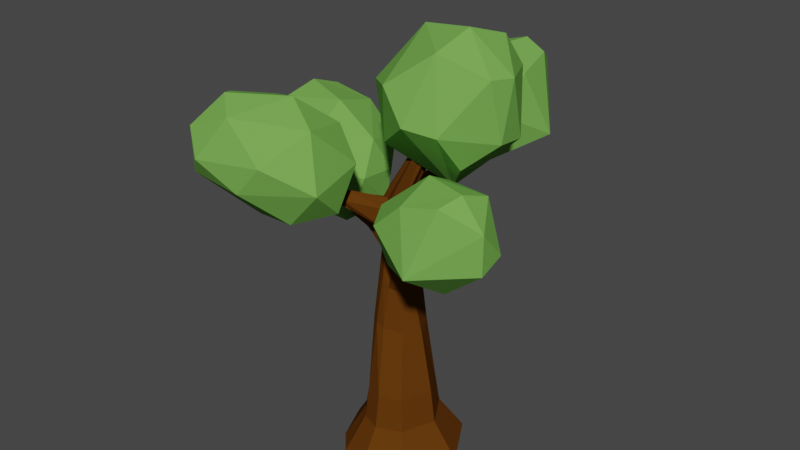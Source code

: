 # Source: Tree.blend  (saved by Blender 2.80.45; exported with 4.5.12 LTS)
import bpy
from mathutils import Matrix  # noqa: F401  (used for matrix-valued properties, if any)

bpy.ops.wm.read_factory_settings(use_empty=True)
scene = bpy.context.scene
scene.name = 'Scene'

# ---- collections
col_collection = bpy.data.collections.new('Collection'); scene.collection.children.link(col_collection)

# ---- materials (node trees are filled in below, after node groups)
mat_trunk = bpy.data.materials.new('Trunk')
mat_trunk.use_transparent_shadow = False
mat_trunk.diffuse_color = (0.1107, 0.03794, 0.004214, 1.0)
mat_trunk.roughness = 1.0
mat_trunk.specular_intensity = 0.0
mat_leaves = bpy.data.materials.new('Leaves')
mat_leaves.use_transparent_shadow = False
mat_leaves.diffuse_color = (0.1702, 0.4109, 0.07902, 1.0)
mat_leaves.roughness = 1.0
mat_leaves.specular_intensity = 0.0

# ---- material node trees

# ---- world
world_world = bpy.data.worlds.new('World'); scene.world = world_world
world_world.use_nodes = True; world_world.node_tree.nodes.clear()
_N = world_world.node_tree.nodes; _L = world_world.node_tree.links
n0 = _N.new('ShaderNodeOutputWorld'); n0.name = 'World Output'; n0.location = (300, 300)
n1 = _N.new('ShaderNodeBackground'); n1.name = 'Background'; n1.location = (10, 300)
n1.inputs[0].default_value = (0.05088, 0.05088, 0.05088, 1.0)
_L.new(n1.outputs[0], n0.inputs[0])
n0.is_active_output = True
world_world.color = (0.05088, 0.05088, 0.05088)
world_world.use_sun_shadow = False
world_world.sun_shadow_jitter_overblur = 0.0

# ---- meshes
me_cylinder = bpy.data.meshes.new('Cylinder')
me_cylinder.from_pydata([(0.03816, 0.959, 0.01784), (1.376, 0.02515, 5.804), (0.6311, 0.7134, 0.01784), (1.391, 0.01778, 5.794), (1.047, -0.01653, -0.001137), (1.397, 3.257e-08, 5.79), (0.7315, -0.8111, -0.001137), (1.391, -0.01778, 5.794), (0.1386, -1.057, -0.001137), (1.376, -0.02515, 5.804), (-0.5883, -0.5828, -0.001137), (1.361, -0.01778, 5.815), (-0.8339, 0.01011, -0.001137), (1.355, 3.397e-08, 5.819), (-0.6453, 0.5335, 0.007368), (1.361, 0.01778, 5.815), (0.0235, 0.5172, 1.013), (0.001572, 0.3776, 2.0), (-1.819e-08, 0.2729, 2.986), (0.04466, 0.2259, 3.863), (0.5698, 0.1294, 5.008), (0.6578, 0.0889, 4.987), (0.1208, 0.1165, 3.916), (0.1878, 0.1905, 2.945), (0.2667, 0.267, 1.968), (0.3345, 0.3883, 1.013), (0.692, -0.00372, 4.978), (0.1708, -0.01789, 3.924), (0.2776, -0.06906, 2.606), (0.4207, -0.04029, 1.936), (0.5825, -0.01866, 1.0), (0.6522, -0.09416, 4.986), (0.2069, -0.1798, 3.962), (0.1981, -0.2613, 2.604), (0.2667, -0.267, 1.968), (0.4048, -0.4709, 1.0), (0.5618, -0.1294, 5.006), (0.0357, -0.3548, 3.863), (0.05781, -0.318, 2.653), (0.001572, -0.3776, 2.0), (0.09383, -0.5997, 1.0), (0.4737, -0.0889, 5.027), (-0.165, -0.1588, 3.933), (-0.1668, -0.1972, 3.154), (-0.2635, -0.267, 2.032), (-0.311, -0.311, 1.0), (0.4396, 0.00372, 5.036), (-0.1708, 0.01789, 4.076), (-0.2938, -0.005978, 3.018), (-0.3733, 1.334e-08, 2.045), (-0.4398, 1.309e-08, 1.0), (0.4793, 0.09416, 5.028), (-0.1669, 0.1916, 3.959), (-0.1969, 0.1568, 3.11), (-0.3205, 0.1975, 2.04), (-0.368, 0.2415, 1.009), (0.03505, 0.1915, 3.587), (0.1543, 0.1535, 3.43), (0.2102, -0.08248, 3.146), (0.2671, -0.164, 3.382), (0.1074, -0.2355, 3.444), (-0.1502, -0.159, 3.631), (-0.2314, 0.005472, 3.578), (-0.1747, 0.1391, 3.614), (-2.201, 0.5238, 3.975), (-2.303, 0.5375, 3.879), (-2.182, 0.5691, 4.019), (-2.393, 0.5949, 3.874), (-2.185, 0.6139, 3.983), (-2.283, 0.6378, 3.89), (-1.209, 0.3087, 3.625), (-1.162, 0.1849, 3.538), (-1.203, 0.179, 3.338), (-1.395, 0.279, 3.287), (-1.196, 0.4209, 3.311), (-1.154, 0.4045, 3.528), (1.688, -1.199, 4.078), (1.771, -1.21, 4.069), (1.661, -1.218, 4.079), (1.78, -1.247, 4.075), (1.67, -1.24, 4.067), (1.747, -1.257, 4.055), (0.8851, -0.6758, 3.36), (0.8088, -0.7231, 3.44), (0.8126, -0.6907, 3.674), (0.8778, -0.6464, 3.712), (0.911, -0.5705, 3.644), (0.9451, -0.5709, 3.423), (-0.6472, -1.233, 4.558), (-0.7097, -1.19, 4.577), (-0.6173, -1.233, 4.319), (-0.7056, -1.2, 4.421), (-0.3321, -0.6323, 3.845), (-0.4385, -0.6149, 3.94), (-0.3727, -0.7522, 4.015), (-0.4491, -0.6243, 4.079), (-0.05394, 1.452, 4.244), (-0.05318, 1.465, 4.403), (-0.1445, 1.435, 4.449), (-0.1728, 1.429, 4.247), (0.08639, 0.8798, 3.987), (-0.07126, 0.8632, 4.056), (-0.06232, 0.8141, 3.831), (0.07723, 0.853, 3.805), (-0.3218, -0.8769, -0.001137), (1.369, -0.02146, 5.81), (-0.1765, -0.4954, 1.0), (-0.1342, -0.3611, 2.043), (-0.04936, -0.3075, 2.873), (-0.04576, -0.2036, 3.959), (0.5177, -0.1092, 5.017), (-0.007566, -0.2146, 3.455), (-0.6784, -1.212, 4.637), (-0.6615, -1.216, 4.413), (-0.392, -0.635, 4.128), (-0.3714, -0.6409, 3.857), (-0.3612, 0.8222, -0.001137), (1.369, 0.02146, 5.81), (-0.143, 0.4666, 1.0), (-0.131, 0.3223, 2.016), (-0.08483, 0.2332, 3.033), (-0.05734, 0.1934, 3.936), (0.5246, 0.1118, 5.018), (-0.08669, 0.1745, 3.524), (-0.09883, 1.45, 4.476), (-0.1134, 1.44, 4.272), (-0.009398, 0.8428, 3.77), (0.01135, 0.8562, 4.061), (0.3616, -0.4434, 3.118), (0.4513, -0.369, 3.441), (0.4764, -0.3141, 3.097), (0.4314, -0.4099, 3.076), (0.3788, -0.4063, 3.448), (0.4437, -0.3183, 3.342), (-0.5644, 0.01392, 3.538), (-0.5837, -0.004668, 3.269), (-0.5827, 0.2365, 3.242), (-0.6141, 0.1225, 3.54), (-0.6954, 0.1088, 3.194), (-0.5729, 0.2093, 3.528), (-1.197, -1.452, 3.834), (-0.571, -0.5903, 3.898), (-1.835, -0.9572, 4.367), (-0.2949, -1.373, 5.212), (-1.773, -2.033, 5.119), (-0.98, -0.4853, 4.127), (-0.5748, -1.521, 3.887), (-0.1823, -1.036, 3.99), (-0.9691, -2.049, 4.391), (-1.764, -2.027, 4.478), (-1.479, -2.241, 4.798), (-0.6553, -0.3955, 4.55), (-1.152, -0.4235, 4.819), (-0.06152, -1.544, 4.442), (-0.167, -0.6874, 4.583), (-0.6105, -1.986, 4.811), (-0.5006, -0.6235, 5.05), (-1.699, -1.398, 5.419), (-1.457, -1.696, 5.539), (-1.436, -0.8447, 5.285), (-0.7931, -1.154, 5.491), (-1.095, -2.013, 5.384), (1.167, -0.7381, 5.29), (-0.01954, 0.0997, 4.521), (0.8677, 1.032, 5.495), (-0.2348, -0.216, 5.6), (0.497, 0.8733, 6.057), (1.294, 0.848, 5.837), (0.8619, 0.02517, 4.322), (1.229, -0.3252, 4.756), (1.647, -0.06961, 5.127), (1.603, 0.4091, 5.061), (0.03935, -0.3806, 4.835), (0.776, 0.6353, 4.5), (0.1683, 0.5415, 4.763), (1.268, 0.797, 5.042), (1.693, 0.07512, 5.957), (0.7401, -0.8889, 5.364), (0.3619, -0.7762, 5.798), (-0.2334, 0.2903, 5.791), (1.585, -0.2553, 5.987), (1.009, -0.5689, 6.286), (1.115, -0.0577, 6.502), (0.3396, 0.07478, 6.38), (1.241, 0.516, 6.314), (1.486, -0.936, 3.372), (1.391, -1.631, 3.835), (1.034, -0.292, 4.57), (2.173, -1.117, 4.489), (0.546, -0.9145, 3.446), (1.268, -0.438, 3.419), (0.7317, -0.3537, 3.508), (2.149, -0.7145, 4.057), (2.165, -1.113, 3.932), (0.6923, -1.349, 4.228), (1.062, -0.04202, 3.901), (0.463, -0.4935, 4.023), (1.633, -0.2631, 4.221), (0.4478, -0.9144, 4.274), (1.663, -1.337, 4.75), (1.782, -1.026, 4.854), (1.133, -1.38, 4.633), (1.086, -0.7619, 4.812), (1.863, -0.6157, 4.719), (-1.937, 0.6389, 3.158), (-1.649, -0.3141, 3.625), (-1.829, 1.44, 3.688), (-1.417, -0.1022, 4.536), (-2.727, 0.8473, 4.443), (-1.381, 0.6511, 3.125), (-0.8323, 0.6818, 3.33), (-1.685, 0.06578, 3.211), (-1.043, 0.04307, 3.201), (-2.34, 0.1433, 3.715), (-2.718, 0.8432, 3.802), (-2.761, 0.4884, 4.123), (-0.7505, 0.6985, 3.874), (-1.023, 1.115, 4.143), (-1.29, -0.3076, 3.962), (-0.7591, 0.1297, 3.907), (-2.105, -0.1355, 4.136), (-0.8706, 0.4505, 4.374), (-2.14, 1.101, 4.743), (-2.277, 0.7422, 4.863), (-1.53, 1.15, 4.609), (-1.476, 0.4386, 4.815), (-2.371, 0.2703, 4.708), (0.2065, 2.111, 3.903), (0.1722, 1.046, 3.967), (-0.7234, 1.756, 4.371), (1.013, 2.059, 4.436), (-0.4953, 1.539, 5.282), (0.3575, 2.915, 5.188), (0.5696, 1.189, 4.196), (-0.3471, 1.819, 3.957), (-0.3995, 1.197, 4.06), (-0.3168, 2.477, 4.46), (0.354, 2.905, 4.547), (-0.002909, 2.922, 4.868), (0.3512, 0.9324, 4.62), (0.7467, 1.234, 4.889), (-0.691, 1.398, 4.708), (-0.2167, 0.9, 4.653), (-0.5781, 2.224, 4.881), (0.09527, 1.034, 5.12), (0.6527, 2.347, 5.489), (0.285, 2.458, 5.608), (0.7454, 1.742, 5.355), (0.0398, 1.638, 5.561), (-0.1924, 2.518, 5.453), (0.3866, 0.4404, 0.5133), (0.6562, -0.01866, 0.5), (0.4569, -0.523, 0.5), (0.09383, -0.6734, 0.5), (-0.3631, -0.3631, 0.5), (-0.5135, 1.159e-08, 0.5), (-0.4201, 0.2936, 0.5085), (0.0235, 0.5908, 0.5133), (-0.2025, -0.5583, 0.5), (-0.2301, 0.5058, 0.5)], [], [(20, 1, 3, 21), (21, 3, 5, 26), (26, 5, 7, 31), (31, 7, 9, 36), (110, 105, 11, 41), (41, 11, 13, 46), (3, 1, 117, 15, 13, 11, 105, 9, 7, 5), (46, 13, 15, 51), (122, 117, 1, 20), (0, 2, 4, 6, 8, 104, 10, 12, 14, 116), (259, 118, 16, 257), (118, 119, 17, 16), (119, 120, 18, 17), (127, 100, 97, 124), (121, 122, 20, 19), (255, 50, 55, 256), (50, 49, 54, 55), (49, 48, 53, 54), (62, 47, 52, 63), (47, 46, 51, 52), (254, 45, 50, 255), (45, 44, 49, 50), (44, 43, 48, 49), (61, 42, 47, 62), (42, 41, 46, 47), (258, 106, 45, 254), (106, 107, 44, 45), (107, 108, 43, 44), (115, 92, 90, 113), (109, 110, 41, 42), (252, 35, 40, 253), (35, 34, 39, 40), (34, 33, 38, 39), (59, 32, 37, 60), (32, 31, 36, 37), (251, 30, 35, 252), (30, 29, 34, 35), (29, 28, 33, 34), (58, 27, 32, 59), (27, 26, 31, 32), (250, 25, 30, 251), (25, 24, 29, 30), (24, 23, 28, 29), (57, 22, 27, 58), (22, 21, 26, 27), (257, 16, 25, 250), (16, 17, 24, 25), (17, 18, 23, 24), (56, 19, 22, 57), (19, 20, 21, 22), (18, 56, 57, 23), (23, 57, 58, 28), (85, 84, 80, 78), (83, 82, 79, 81), (108, 111, 61, 43), (72, 71, 64, 65), (71, 70, 66, 64), (120, 123, 56, 18), (65, 64, 66, 67), (67, 66, 68, 69), (74, 73, 67, 69), (73, 72, 65, 67), (70, 75, 68, 66), (75, 74, 69, 68), (139, 136, 74, 75), (137, 139, 75, 70), (138, 135, 72, 73), (136, 138, 73, 74), (134, 137, 70, 71), (135, 134, 71, 72), (77, 76, 78, 79), (79, 78, 80, 81), (87, 86, 76, 77), (82, 87, 77, 79), (86, 85, 78, 76), (84, 83, 81, 80), (132, 128, 83, 84), (133, 129, 85, 86), (131, 130, 87, 82), (130, 133, 86, 87), (128, 131, 82, 83), (129, 132, 84, 85), (113, 112, 89, 91), (92, 94, 88, 90), (114, 95, 89, 112), (95, 93, 91, 89), (42, 61, 93, 95), (109, 42, 95, 114), (60, 37, 94, 92), (111, 60, 92, 115), (125, 124, 97, 96), (102, 101, 98, 99), (126, 102, 99, 125), (100, 103, 96, 97), (19, 56, 103, 100), (123, 63, 102, 126), (63, 52, 101, 102), (121, 19, 100, 127), (61, 111, 115, 93), (37, 109, 114, 94), (94, 114, 112, 88), (90, 88, 112, 113), (38, 60, 111, 108), (37, 36, 110, 109), (93, 115, 113, 91), (39, 38, 108, 107), (40, 39, 107, 106), (253, 40, 106, 258), (36, 9, 105, 110), (52, 121, 127, 101), (56, 123, 126, 103), (103, 126, 125, 96), (99, 98, 124, 125), (53, 63, 123, 120), (52, 51, 122, 121), (101, 127, 124, 98), (54, 53, 120, 119), (55, 54, 119, 118), (256, 55, 118, 259), (51, 15, 117, 122), (59, 60, 132, 129), (38, 33, 131, 128), (28, 58, 133, 130), (33, 28, 130, 131), (58, 59, 129, 133), (60, 38, 128, 132), (43, 61, 134, 135), (61, 62, 137, 134), (53, 48, 138, 136), (48, 43, 135, 138), (62, 63, 139, 137), (63, 53, 136, 139), (142, 140, 149), (140, 142, 141), (140, 141, 146), (141, 145, 151), (141, 151, 154), (148, 155, 150), (142, 144, 157), (143, 156, 160), (144, 161, 158), (161, 160, 158), (161, 143, 160), (160, 159, 158), (160, 156, 159), (156, 152, 159), (159, 157, 158), (159, 142, 157), (157, 144, 158), (150, 161, 144), (150, 155, 161), (155, 143, 161), (155, 153, 143), (154, 156, 143), (154, 151, 156), (151, 152, 156), (152, 142, 159), (142, 149, 144), (148, 153, 155), (153, 154, 143), (153, 147, 154), (147, 141, 154), (151, 145, 152), (145, 142, 152), (149, 150, 144), (149, 148, 150), (140, 146, 148), (146, 153, 148), (146, 147, 153), (146, 141, 147), (141, 142, 145), (149, 140, 148), (162, 169, 170), (168, 163, 173), (168, 173, 171), (162, 170, 180), (163, 172, 165), (164, 174, 166), (171, 175, 167), (163, 165, 179), (171, 167, 176), (165, 178, 183), (166, 179, 183), (167, 166, 184), (176, 184, 182), (184, 183, 182), (184, 166, 183), (179, 165, 183), (183, 181, 182), (183, 178, 181), (181, 180, 182), (180, 176, 182), (176, 167, 184), (164, 166, 167), (177, 181, 178), (162, 180, 181), (167, 175, 164), (166, 174, 179), (174, 163, 179), (165, 172, 178), (172, 177, 178), (177, 162, 181), (180, 170, 176), (170, 171, 176), (171, 173, 175), (173, 164, 175), (173, 174, 164), (173, 163, 174), (163, 168, 172), (168, 177, 172), (170, 169, 171), (169, 168, 171), (168, 162, 177), (168, 169, 162), (186, 185, 193), (185, 186, 189), (185, 189, 190), (189, 198, 196), (186, 188, 199), (187, 198, 202), (188, 203, 200), (203, 202, 200), (203, 187, 202), (202, 201, 200), (202, 198, 201), (198, 194, 201), (201, 199, 200), (201, 186, 199), (199, 188, 200), (192, 203, 188), (192, 197, 203), (197, 187, 203), (197, 195, 187), (196, 198, 187), (194, 186, 201), (186, 193, 188), (192, 195, 197), (195, 196, 187), (195, 191, 196), (191, 189, 196), (198, 189, 194), (189, 186, 194), (193, 192, 188), (185, 190, 192), (190, 195, 192), (190, 191, 195), (190, 189, 191), (193, 185, 192), (206, 204, 214), (204, 209, 211), (205, 212, 218), (210, 216, 219), (205, 218, 220), (213, 220, 215), (206, 208, 222), (207, 221, 225), (208, 226, 223), (226, 225, 223), (226, 207, 225), (225, 224, 223), (225, 221, 224), (221, 217, 224), (224, 222, 223), (224, 206, 222), (222, 208, 223), (215, 226, 208), (215, 220, 226), (220, 207, 226), (220, 218, 207), (219, 221, 207), (219, 216, 221), (216, 217, 221), (217, 206, 224), (206, 214, 208), (213, 205, 220), (218, 219, 207), (218, 212, 219), (212, 210, 219), (216, 210, 217), (210, 206, 217), (214, 215, 208), (214, 213, 215), (204, 211, 213), (211, 205, 213), (211, 212, 205), (211, 209, 212), (209, 210, 212), (209, 206, 210), (214, 204, 213), (209, 204, 206), (230, 227, 237), (227, 230, 228), (227, 228, 234), (228, 233, 239), (229, 235, 241), (228, 239, 242), (229, 241, 243), (236, 243, 238), (230, 232, 245), (231, 244, 248), (232, 249, 246), (249, 248, 246), (249, 231, 248), (248, 247, 246), (248, 244, 247), (244, 240, 247), (247, 245, 246), (247, 230, 245), (245, 232, 246), (238, 249, 232), (238, 243, 249), (243, 231, 249), (243, 241, 231), (242, 244, 231), (242, 239, 244), (239, 240, 244), (240, 230, 247), (230, 237, 232), (236, 229, 243), (241, 242, 231), (241, 235, 242), (235, 228, 242), (239, 233, 240), (233, 230, 240), (237, 238, 232), (237, 236, 238), (227, 234, 236), (234, 229, 236), (234, 235, 229), (234, 228, 235), (228, 230, 233), (237, 227, 236), (14, 256, 259, 116), (8, 253, 258, 104), (0, 257, 250, 2), (2, 250, 251, 4), (4, 251, 252, 6), (6, 252, 253, 8), (104, 258, 254, 10), (10, 254, 255, 12), (12, 255, 256, 14), (116, 259, 257, 0)])
me_cylinder.polygons.foreach_set('material_index', [0, 0, 0, 0, 0, 0, 0, 0, 0, 0, 0, 0, 0, 0, 0, 0, 0, 0, 0, 0, 0, 0, 0, 0, 0, 0, 0, 0, 0, 0, 0, 0, 0, 0, 0, 0, 0, 0, 0, 0, 0, 0, 0, 0, 0, 0, 0, 0, 0, 0, 0, 0, 0, 0, 0, 0, 0, 0, 0, 0, 0, 0, 0, 0, 0, 0, 0, 0, 0, 0, 0, 0, 0, 0, 0, 0, 0, 0, 0, 0, 0, 0, 0, 0, 0, 0, 0, 0, 0, 0, 0, 0, 0, 0, 0, 0, 0, 0, 0, 0, 0, 0, 0, 0, 0, 0, 0, 0, 0, 0, 0, 0, 0, 0, 0, 0, 0, 0, 0, 0, 0, 0, 0, 0, 0, 0, 0, 0, 0, 0, 0, 0, 1, 1, 1, 1, 1, 1, 1, 1, 1, 1, 1, 1, 1, 1, 1, 1, 1, 1, 1, 1, 1, 1, 1, 1, 1, 1, 1, 1, 1, 1, 1, 1, 1, 1, 1, 1, 1, 1, 1, 1, 1, 1, 1, 1, 1, 1, 1, 1, 1, 1, 1, 1, 1, 1, 1, 1, 1, 1, 1, 1, 1, 1, 1, 1, 1, 1, 1, 1, 1, 1, 1, 1, 1, 1, 1, 1, 1, 1, 1, 1, 1, 1, 1, 1, 1, 1, 1, 1, 1, 1, 1, 1, 1, 1, 1, 1, 1, 1, 1, 1, 1, 1, 1, 1, 1, 1, 1, 1, 1, 1, 1, 1, 1, 1, 1, 1, 1, 1, 1, 1, 1, 1, 1, 1, 1, 1, 1, 1, 1, 1, 1, 1, 1, 1, 1, 1, 1, 1, 1, 1, 1, 1, 1, 1, 1, 1, 1, 1, 1, 1, 1, 1, 1, 1, 1, 1, 1, 1, 1, 1, 1, 1, 1, 1, 1, 1, 1, 1, 1, 1, 1, 1, 1, 1, 1, 1, 1, 1, 1, 1, 1, 1, 1, 1, 1, 1, 1, 1, 1, 1, 1, 1, 1, 1, 1, 1, 1, 1, 1, 1, 0, 0, 0, 0, 0, 0, 0, 0, 0, 0])
_uv = me_cylinder.uv_layers.new(name='UVMap')
_uv.uv.foreach_set('vector', [0.9642, 0.6801, 0.9872, 0.5799, 0.9889, 0.5799, 0.9725, 0.6776, 0.9584, 0.1707, 0.9712, 0.2683, 0.9695, 0.2687, 0.9496, 0.1725, 0.9496, 0.1725, 0.9695, 0.2687, 0.9678, 0.269, 0.9406, 0.1719, 0.9406, 0.1719, 0.9678, 0.269, 0.9661, 0.2692, 0.9319, 0.17, 0.9273, 0.1696, 0.9644, 0.2696, 0.9625, 0.2699, 0.9229, 0.1692, 0.9388, 0.6781, 0.98, 0.5783, 0.9817, 0.5791, 0.947, 0.6816, 0.342, 0.4023, 0.3403, 0.4023, 0.3397, 0.4017, 0.3391, 0.4011, 0.3391, 0.3994, 0.3403, 0.3981, 0.3412, 0.3981, 0.342, 0.3981, 0.3432, 0.3994, 0.3432, 0.4011, 0.947, 0.6816, 0.9817, 0.5791, 0.9835, 0.5796, 0.9557, 0.6821, 0.9599, 0.6811, 0.9854, 0.5797, 0.9872, 0.5799, 0.9642, 0.6801, 0.04316, 0.585, 0.1004, 0.5859, 0.1589, 0.6327, 0.1589, 0.709, 0.1178, 0.7488, 0.07371, 0.7491, 0.04195, 0.7334, 0.002086, 0.6924, 0.0005045, 0.6428, 0.01454, 0.6095, 0.2677, 0.2995, 0.2794, 0.2518, 0.2952, 0.2529, 0.2934, 0.3001, 0.2794, 0.2518, 0.2963, 0.1612, 0.3082, 0.1656, 0.2952, 0.2529, 0.2963, 0.1612, 0.32, 0.07597, 0.3267, 0.082, 0.3082, 0.1656, 0.7602, 0.9195, 0.7695, 0.9177, 0.7645, 0.9825, 0.7572, 0.9855, 0.9546, 0.7877, 0.9599, 0.6811, 0.9642, 0.6801, 0.9657, 0.7898, 0.2106, 0.2857, 0.2268, 0.2379, 0.2502, 0.2443, 0.2403, 0.2929, 0.2268, 0.2379, 0.2608, 0.1471, 0.2777, 0.1536, 0.2502, 0.2443, 0.2608, 0.1471, 0.2926, 0.06839, 0.3107, 0.06633, 0.2777, 0.1536, 0.9205, 0.8226, 0.9305, 0.7776, 0.9449, 0.79, 0.9347, 0.8214, 0.9305, 0.7776, 0.947, 0.6816, 0.9557, 0.6821, 0.9449, 0.79, 0.1742, 0.2704, 0.1967, 0.2253, 0.2268, 0.2379, 0.2106, 0.2857, 0.1967, 0.2253, 0.2368, 0.138, 0.2608, 0.1471, 0.2268, 0.2379, 0.2368, 0.138, 0.2799, 0.04946, 0.2926, 0.06839, 0.2608, 0.1471, 0.9047, 0.8137, 0.9119, 0.7858, 0.9305, 0.7776, 0.9205, 0.8226, 0.9119, 0.7858, 0.9388, 0.6781, 0.947, 0.6816, 0.9305, 0.7776, 0.1516, 0.2592, 0.1769, 0.216, 0.1967, 0.2253, 0.1742, 0.2704, 0.1769, 0.216, 0.2244, 0.1305, 0.2368, 0.138, 0.1967, 0.2253, 0.2244, 0.1305, 0.2565, 0.06458, 0.2799, 0.04946, 0.2368, 0.138, 0.7429, 0.928, 0.7404, 0.931, 0.733, 0.8571, 0.7403, 0.851, 0.9037, 0.0626, 0.9273, 0.1696, 0.9229, 0.1692, 0.8928, 0.05802, 0.09608, 0.2144, 0.1302, 0.1825, 0.1536, 0.2022, 0.1242, 0.242, 0.1302, 0.1825, 0.1888, 0.114, 0.2116, 0.1274, 0.1536, 0.2022, 0.1888, 0.114, 0.2257, 0.07195, 0.2387, 0.07564, 0.2116, 0.1274, 0.9448, 0.01813, 0.9376, 0.06681, 0.9187, 0.05375, 0.9314, 0.02225, 0.9376, 0.06681, 0.9406, 0.1719, 0.9319, 0.17, 0.9187, 0.05375, 0.06345, 0.173, 0.1029, 0.1485, 0.1302, 0.1825, 0.09608, 0.2144, 0.1029, 0.1485, 0.1689, 0.09967, 0.1888, 0.114, 0.1302, 0.1825, 0.1689, 0.09967, 0.2125, 0.0607, 0.2257, 0.07195, 0.1888, 0.114, 0.9553, 0.0005045, 0.9524, 0.06428, 0.9376, 0.06681, 0.9448, 0.01813, 0.9524, 0.06428, 0.9496, 0.1725, 0.9406, 0.1719, 0.9376, 0.06681, 0.04744, 0.1292, 0.08464, 0.1124, 0.1029, 0.1485, 0.06345, 0.173, 0.08464, 0.1124, 0.1541, 0.07454, 0.1689, 0.09967, 0.1029, 0.1485, 0.1541, 0.07454, 0.2192, 0.02511, 0.2125, 0.0607, 0.1689, 0.09967, 0.9712, 0.02483, 0.9649, 0.06366, 0.9524, 0.06428, 0.9553, 0.0005045, 0.9649, 0.06366, 0.9584, 0.1707, 0.9496, 0.1725, 0.9524, 0.06428, 0.2934, 0.3001, 0.2952, 0.2529, 0.3251, 0.2536, 0.3288, 0.296, 0.2952, 0.2529, 0.3082, 0.1656, 0.3323, 0.1719, 0.3251, 0.2536, 0.3082, 0.1656, 0.3267, 0.082, 0.3434, 0.08846, 0.3323, 0.1719, 0.9746, 0.8122, 0.9657, 0.7898, 0.9754, 0.782, 0.9889, 0.8222, 0.9657, 0.7898, 0.9642, 0.6801, 0.9725, 0.6776, 0.9754, 0.782, 0.3267, 0.082, 0.3408, 0.03163, 0.3492, 0.04682, 0.3434, 0.08846, 0.2192, 0.02511, 0.2515, 0.0005045, 0.2468, 0.03121, 0.2125, 0.0607, 0.1969, 0.8876, 0.2021, 0.8819, 0.2317, 0.9717, 0.2294, 0.9713, 0.2181, 0.87, 0.2285, 0.8681, 0.2399, 0.9782, 0.2373, 0.9758, 0.2565, 0.06458, 0.2809, 0.01982, 0.3, 0.01301, 0.2799, 0.04946, 0.9605, 0.4148, 0.9426, 0.4127, 0.9375, 0.3105, 0.9483, 0.3049, 0.9426, 0.4127, 0.9323, 0.4027, 0.9318, 0.3097, 0.9375, 0.3105, 0.32, 0.07597, 0.3292, 0.03437, 0.3408, 0.03163, 0.3267, 0.082, 0.3276, 0.5637, 0.3276, 0.5762, 0.3229, 0.5798, 0.3209, 0.5569, 0.3209, 0.5569, 0.3229, 0.5798, 0.3182, 0.5778, 0.3153, 0.5659, 0.2703, 0.8802, 0.2553, 0.8655, 0.2931, 0.7652, 0.2987, 0.7742, 0.9708, 0.3981, 0.9605, 0.4148, 0.9483, 0.3049, 0.9521, 0.2965, 0.3017, 0.8776, 0.2891, 0.8814, 0.3086, 0.7812, 0.3137, 0.7819, 0.2891, 0.8814, 0.2703, 0.8802, 0.2987, 0.7742, 0.3086, 0.7812, 0.2942, 0.9369, 0.2671, 0.9365, 0.2703, 0.8802, 0.2891, 0.8814, 0.3026, 0.934, 0.2942, 0.9369, 0.2891, 0.8814, 0.3017, 0.8776, 0.9635, 0.462, 0.9514, 0.4727, 0.9605, 0.4148, 0.9708, 0.3981, 0.2671, 0.9365, 0.2527, 0.9282, 0.2553, 0.8655, 0.2703, 0.8802, 0.9267, 0.4683, 0.9214, 0.4583, 0.9323, 0.4027, 0.9426, 0.4127, 0.9514, 0.4727, 0.9267, 0.4683, 0.9426, 0.4127, 0.9605, 0.4148, 0.3445, 0.3875, 0.3445, 0.3949, 0.3425, 0.3971, 0.3412, 0.3862, 0.3412, 0.3862, 0.3425, 0.3971, 0.3403, 0.3961, 0.3391, 0.3891, 0.5276, 0.6133, 0.5116, 0.6035, 0.5343, 0.513, 0.5405, 0.509, 0.5386, 0.6168, 0.5276, 0.6133, 0.5405, 0.509, 0.543, 0.5067, 0.5116, 0.6035, 0.5042, 0.598, 0.5314, 0.5129, 0.5343, 0.513, 0.2021, 0.8819, 0.2181, 0.87, 0.2373, 0.9758, 0.2317, 0.9717, 0.1862, 0.8328, 0.2124, 0.8144, 0.2181, 0.87, 0.2021, 0.8819, 0.5008, 0.6565, 0.4952, 0.6477, 0.5042, 0.598, 0.5116, 0.6035, 0.5312, 0.6712, 0.5207, 0.6711, 0.5276, 0.6133, 0.5386, 0.6168, 0.5207, 0.6711, 0.5008, 0.6565, 0.5116, 0.6035, 0.5276, 0.6133, 0.2124, 0.8144, 0.2204, 0.8156, 0.2285, 0.8681, 0.2181, 0.87, 0.1812, 0.8387, 0.1862, 0.8328, 0.2021, 0.8819, 0.1969, 0.8876, 0.3432, 0.3652, 0.3438, 0.3852, 0.3399, 0.3803, 0.3391, 0.3663, 0.7404, 0.931, 0.7324, 0.9127, 0.7162, 0.8457, 0.733, 0.8571, 0.9293, 0.9016, 0.9357, 0.8996, 0.939, 0.9706, 0.9341, 0.9746, 0.9357, 0.8996, 0.9444, 0.8908, 0.9498, 0.962, 0.939, 0.9706, 0.9159, 0.8533, 0.9372, 0.836, 0.9444, 0.8908, 0.9357, 0.8996, 0.9047, 0.8563, 0.9159, 0.8533, 0.9357, 0.8996, 0.9293, 0.9016, 0.7338, 0.996, 0.7135, 0.9638, 0.7324, 0.9127, 0.7404, 0.931, 0.7429, 0.9913, 0.7338, 0.996, 0.7404, 0.931, 0.7429, 0.928, 0.3335, 0.5862, 0.3153, 0.5853, 0.3217, 0.5808, 0.3359, 0.5808, 0.9919, 0.9024, 0.9739, 0.8896, 0.9667, 0.8252, 0.9814, 0.833, 0.9995, 0.9023, 0.9919, 0.9024, 0.9814, 0.833, 0.9869, 0.8308, 0.7695, 0.9177, 0.7822, 0.9087, 0.7765, 0.9742, 0.7645, 0.9825, 0.7554, 0.8606, 0.7788, 0.8472, 0.7822, 0.9087, 0.7695, 0.9177, 0.9995, 0.9642, 0.9886, 0.9652, 0.9919, 0.9024, 0.9995, 0.9023, 0.9886, 0.9652, 0.9636, 0.9512, 0.9739, 0.8896, 0.9919, 0.9024, 0.7439, 0.8612, 0.7554, 0.8606, 0.7695, 0.9177, 0.7602, 0.9195, 0.9372, 0.836, 0.954, 0.8236, 0.9524, 0.8852, 0.9444, 0.8908, 0.7135, 0.9638, 0.6965, 0.9597, 0.7174, 0.9128, 0.7324, 0.9127, 0.7324, 0.9127, 0.7174, 0.9128, 0.7094, 0.8426, 0.7162, 0.8457, 0.3464, 0.3564, 0.3464, 0.3779, 0.3438, 0.3852, 0.3432, 0.3652, 0.2387, 0.07564, 0.2717, 0.0154, 0.2809, 0.01982, 0.2565, 0.06458, 0.9187, 0.05375, 0.9319, 0.17, 0.9273, 0.1696, 0.9037, 0.0626, 0.9444, 0.8908, 0.9524, 0.8852, 0.954, 0.961, 0.9498, 0.962, 0.2116, 0.1274, 0.2387, 0.07564, 0.2565, 0.06458, 0.2244, 0.1305, 0.1536, 0.2022, 0.2116, 0.1274, 0.2244, 0.1305, 0.1769, 0.216, 0.1242, 0.242, 0.1536, 0.2022, 0.1769, 0.216, 0.1516, 0.2592, 0.9319, 0.17, 0.9661, 0.2692, 0.9644, 0.2696, 0.9273, 0.1696, 0.9636, 0.9512, 0.955, 0.9487, 0.9662, 0.8898, 0.9739, 0.8896, 0.7788, 0.8472, 0.7904, 0.8426, 0.7904, 0.9072, 0.7822, 0.9087, 0.7822, 0.9087, 0.7904, 0.9072, 0.782, 0.9764, 0.7765, 0.9742, 0.3359, 0.5916, 0.3179, 0.5895, 0.3153, 0.5853, 0.3335, 0.5862, 0.3107, 0.06633, 0.3234, 0.02474, 0.3292, 0.03437, 0.32, 0.07597, 0.9449, 0.79, 0.9557, 0.6821, 0.9599, 0.6811, 0.9546, 0.7877, 0.9739, 0.8896, 0.9662, 0.8898, 0.962, 0.8236, 0.9667, 0.8252, 0.2777, 0.1536, 0.3107, 0.06633, 0.32, 0.07597, 0.2963, 0.1612, 0.2502, 0.2443, 0.2777, 0.1536, 0.2963, 0.1612, 0.2794, 0.2518, 0.2403, 0.2929, 0.2502, 0.2443, 0.2794, 0.2518, 0.2677, 0.2995, 0.9557, 0.6821, 0.9835, 0.5796, 0.9854, 0.5797, 0.9599, 0.6811, 0.1635, 0.8207, 0.171, 0.8074, 0.1862, 0.8328, 0.1812, 0.8387, 0.2274, 0.7652, 0.2399, 0.7709, 0.2204, 0.8156, 0.2124, 0.8144, 0.5265, 0.7257, 0.4937, 0.6918, 0.5008, 0.6565, 0.5207, 0.6711, 0.543, 0.7199, 0.5265, 0.7257, 0.5207, 0.6711, 0.5312, 0.6712, 0.4937, 0.6918, 0.4836, 0.6712, 0.4952, 0.6477, 0.5008, 0.6565, 0.171, 0.8074, 0.2274, 0.7652, 0.2124, 0.8144, 0.1862, 0.8328, 0.9519, 0.5162, 0.9113, 0.508, 0.9267, 0.4683, 0.9514, 0.4727, 0.9113, 0.508, 0.9059, 0.4924, 0.9214, 0.4583, 0.9267, 0.4683, 0.2583, 0.974, 0.2409, 0.9676, 0.2527, 0.9282, 0.2671, 0.9365, 0.9708, 0.5025, 0.9519, 0.5162, 0.9514, 0.4727, 0.9635, 0.462, 0.3137, 0.9679, 0.3024, 0.9737, 0.2942, 0.9369, 0.3026, 0.934, 0.3024, 0.9737, 0.2583, 0.974, 0.2671, 0.9365, 0.2942, 0.9369, 0.7935, 0.4505, 0.7162, 0.4951, 0.7077, 0.4002, 0.7162, 0.4951, 0.7935, 0.4505, 0.7704, 0.5773, 0.8918, 0.111, 0.8918, 0.2088, 0.8419, 0.1396, 0.6862, 0.7514, 0.6546, 0.7214, 0.6856, 0.684, 0.6832, 0.2305, 0.6365, 0.1812, 0.6815, 0.1597, 0.8314, 0.06762, 0.7829, 0.06649, 0.8387, 0.008769, 0.7935, 0.4505, 0.736, 0.3552, 0.7935, 0.344, 0.7045, 0.08949, 0.6445, 0.1251, 0.6627, 0.05517, 0.736, 0.3552, 0.7241, 0.2965, 0.7679, 0.3153, 0.5599, 0.5202, 0.6326, 0.5747, 0.5477, 0.5688, 0.7334, 0.0005045, 0.7045, 0.08949, 0.6627, 0.05517, 0.6326, 0.5747, 0.5985, 0.6311, 0.5477, 0.5688, 0.6326, 0.5747, 0.6862, 0.6252, 0.5985, 0.6311, 0.6862, 0.6252, 0.638, 0.6685, 0.5985, 0.6311, 0.5985, 0.6311, 0.548, 0.608, 0.5477, 0.5688, 0.5985, 0.6311, 0.5665, 0.7152, 0.548, 0.608, 0.7935, 0.344, 0.736, 0.3552, 0.7679, 0.3153, 0.6965, 0.3567, 0.7241, 0.2965, 0.736, 0.3552, 0.8387, 0.008769, 0.7829, 0.06649, 0.7739, 0.0005045, 0.7715, 0.06492, 0.7045, 0.08949, 0.7334, 0.0005045, 0.7715, 0.06492, 0.7565, 0.1426, 0.7045, 0.08949, 0.6815, 0.1597, 0.6445, 0.1251, 0.7045, 0.08949, 0.6815, 0.1597, 0.6365, 0.1812, 0.6445, 0.1251, 0.6856, 0.684, 0.638, 0.6685, 0.6862, 0.6252, 0.638, 0.6685, 0.5665, 0.7152, 0.5985, 0.6311, 0.7935, 0.4505, 0.7077, 0.4002, 0.736, 0.3552, 0.8314, 0.06762, 0.7725, 0.1379, 0.7829, 0.06649, 0.7565, 0.1426, 0.6815, 0.1597, 0.7045, 0.08949, 0.7565, 0.1426, 0.7213, 0.1928, 0.6815, 0.1597, 0.7213, 0.1928, 0.6832, 0.2305, 0.6815, 0.1597, 0.6856, 0.684, 0.6546, 0.7214, 0.638, 0.6685, 0.6546, 0.7214, 0.5665, 0.7152, 0.638, 0.6685, 0.7077, 0.4002, 0.6965, 0.3567, 0.736, 0.3552, 0.8815, 0.01853, 0.8314, 0.06762, 0.8387, 0.008769, 0.8918, 0.111, 0.8419, 0.1396, 0.8314, 0.06762, 0.8419, 0.1396, 0.7725, 0.1379, 0.8314, 0.06762, 0.7715, 0.2183, 0.7213, 0.1928, 0.7565, 0.1426, 0.7715, 0.2183, 0.6832, 0.2305, 0.7213, 0.1928, 0.6862, 0.7514, 0.5665, 0.7152, 0.6546, 0.7214, 0.8815, 0.01853, 0.8918, 0.111, 0.8314, 0.06762, 0.4397, 0.8582, 0.4271, 0.9173, 0.376, 0.8975, 0.7883, 0.7311, 0.713, 0.7014, 0.7942, 0.6742, 0.4608, 0.0005045, 0.4976, 0.04969, 0.4103, 0.09464, 0.4397, 0.8582, 0.376, 0.8975, 0.3647, 0.8196, 0.3143, 0.5569, 0.3046, 0.6107, 0.2266, 0.6208, 0.6919, 0.7586, 0.6919, 0.8639, 0.6275, 0.7525, 0.4103, 0.09464, 0.4575, 0.1057, 0.4458, 0.1689, 0.6758, 0.9159, 0.5772, 0.8703, 0.6012, 0.8308, 0.4103, 0.09464, 0.4458, 0.1689, 0.3793, 0.1728, 0.2266, 0.6208, 0.2515, 0.6883, 0.1635, 0.6903, 0.6275, 0.7525, 0.6012, 0.8308, 0.5477, 0.7834, 0.4458, 0.1689, 0.4976, 0.2226, 0.4223, 0.2073, 0.3793, 0.1728, 0.4223, 0.2073, 0.3813, 0.2438, 0.4223, 0.2073, 0.4435, 0.2955, 0.3813, 0.2438, 0.4223, 0.2073, 0.4976, 0.2226, 0.4435, 0.2955, 0.6012, 0.8308, 0.5772, 0.8703, 0.5477, 0.7834, 0.1635, 0.6903, 0.2233, 0.7537, 0.1717, 0.7642, 0.1635, 0.6903, 0.2515, 0.6883, 0.2233, 0.7537, 0.4084, 0.7725, 0.3647, 0.8196, 0.3611, 0.7551, 0.3502, 0.1821, 0.3793, 0.1728, 0.3813, 0.2438, 0.3793, 0.1728, 0.4458, 0.1689, 0.4223, 0.2073, 0.4944, 0.1524, 0.4976, 0.2226, 0.4458, 0.1689, 0.2993, 0.7042, 0.2233, 0.7537, 0.2515, 0.6883, 0.4397, 0.8582, 0.3647, 0.8196, 0.4084, 0.7725, 0.4458, 0.1689, 0.4575, 0.1057, 0.4944, 0.1524, 0.6275, 0.7525, 0.6919, 0.8639, 0.6012, 0.8308, 0.6919, 0.8639, 0.6758, 0.9159, 0.6012, 0.8308, 0.2266, 0.6208, 0.3046, 0.6107, 0.2515, 0.6883, 0.3046, 0.6107, 0.2993, 0.7042, 0.2515, 0.6883, 0.2993, 0.7042, 0.3143, 0.7424, 0.2233, 0.7537, 0.3502, 0.1821, 0.3628, 0.1018, 0.3793, 0.1728, 0.3628, 0.1018, 0.4103, 0.09464, 0.3793, 0.1728, 0.4103, 0.09464, 0.4976, 0.04969, 0.4575, 0.1057, 0.4976, 0.04969, 0.4944, 0.1524, 0.4575, 0.1057, 0.7942, 0.6742, 0.7364, 0.6595, 0.7953, 0.5783, 0.7942, 0.6742, 0.713, 0.7014, 0.7364, 0.6595, 0.713, 0.7014, 0.7883, 0.7311, 0.6965, 0.7501, 0.7883, 0.7311, 0.7229, 0.8366, 0.6965, 0.7501, 0.376, 0.8975, 0.4271, 0.9173, 0.3502, 0.9322, 0.4271, 0.9173, 0.4397, 0.9755, 0.3502, 0.9322, 0.7883, 0.7311, 0.7635, 0.8416, 0.7229, 0.8366, 0.7883, 0.7311, 0.7953, 0.7902, 0.7635, 0.8416, 0.7945, 0.4065, 0.8661, 0.3759, 0.8668, 0.4428, 0.8661, 0.3759, 0.7945, 0.4065, 0.8344, 0.2965, 0.8661, 0.3759, 0.8344, 0.2965, 0.9049, 0.3465, 0.5401, 0.7872, 0.5364, 0.8668, 0.5034, 0.8382, 0.7945, 0.4065, 0.86, 0.4931, 0.8021, 0.5011, 0.453, 0.8881, 0.5364, 0.8668, 0.4838, 0.9281, 0.1098, 0.7649, 0.07786, 0.8082, 0.06408, 0.7784, 0.07786, 0.8082, 0.01019, 0.8159, 0.06408, 0.7784, 0.07786, 0.8082, 0.02717, 0.867, 0.01019, 0.8159, 0.01019, 0.8159, 0.0005045, 0.7501, 0.06408, 0.7784, 0.4838, 0.9281, 0.5364, 0.8668, 0.5401, 0.9526, 0.8745, 0.9186, 0.851, 0.8819, 0.8788, 0.8379, 0.0005045, 0.7501, 0.05325, 0.7502, 0.06408, 0.7784, 0.8788, 0.8379, 0.7963, 0.8322, 0.8788, 0.7865, 0.05325, 0.7502, 0.1098, 0.7649, 0.06408, 0.7784, 0.1402, 0.8165, 0.07786, 0.8082, 0.1098, 0.7649, 0.1402, 0.8165, 0.09003, 0.8559, 0.07786, 0.8082, 0.09003, 0.8559, 0.02717, 0.867, 0.07786, 0.8082, 0.09003, 0.8559, 0.07976, 0.9184, 0.02717, 0.867, 0.5034, 0.8382, 0.5364, 0.8668, 0.453, 0.8881, 0.851, 0.8819, 0.7963, 0.8322, 0.8788, 0.8379, 0.7945, 0.4065, 0.8668, 0.4428, 0.86, 0.4931, 0.1402, 0.8165, 0.07976, 0.9184, 0.09003, 0.8559, 0.4407, 0.8177, 0.5034, 0.8382, 0.453, 0.8881, 0.4407, 0.8177, 0.4891, 0.797, 0.5034, 0.8382, 0.4891, 0.797, 0.5401, 0.7872, 0.5034, 0.8382, 0.8745, 0.9186, 0.7992, 0.9417, 0.851, 0.8819, 0.7992, 0.9417, 0.7963, 0.8322, 0.851, 0.8819, 0.8668, 0.4428, 0.9049, 0.4497, 0.86, 0.4931, 0.8661, 0.3759, 0.9049, 0.3465, 0.9049, 0.4497, 0.1402, 0.9198, 0.07976, 0.9184, 0.1402, 0.8165, 0.4648, 0.7551, 0.4891, 0.797, 0.4407, 0.8177, 0.4648, 0.7551, 0.5401, 0.7872, 0.4891, 0.797, 0.8668, 0.4428, 0.8661, 0.3759, 0.9049, 0.4497, 0.9013, 0.6878, 0.8572, 0.7645, 0.8027, 0.6872, 0.36, 0.3474, 0.3502, 0.2965, 0.4092, 0.3156, 0.4344, 0.6641, 0.3644, 0.691, 0.4091, 0.63, 0.05161, 0.401, 0.05241, 0.4411, 0.0005045, 0.4455, 0.4344, 0.6641, 0.4091, 0.63, 0.4826, 0.6201, 0.4227, 0.3879, 0.4726, 0.3895, 0.418, 0.4423, 0.9013, 0.6878, 0.7963, 0.6288, 0.8522, 0.6034, 0.4221, 0.5776, 0.3514, 0.5696, 0.4028, 0.5263, 0.4157, 0.4832, 0.4775, 0.459, 0.4685, 0.5042, 0.4775, 0.459, 0.5467, 0.5057, 0.4685, 0.5042, 0.4826, 0.5067, 0.4221, 0.5776, 0.4028, 0.5263, 0.08465, 0.5511, 0.1372, 0.5002, 0.1625, 0.584, 0.08465, 0.5511, 0.0401, 0.4923, 0.1372, 0.5002, 0.0401, 0.4923, 0.09304, 0.4558, 0.1372, 0.5002, 0.9037, 0.5936, 0.8522, 0.6034, 0.8284, 0.5783, 0.9037, 0.5936, 0.9013, 0.6878, 0.8522, 0.6034, 0.8522, 0.6034, 0.7963, 0.6288, 0.8284, 0.5783, 0.418, 0.4423, 0.4775, 0.459, 0.4157, 0.4832, 0.418, 0.4423, 0.4726, 0.3895, 0.4775, 0.459, 0.4726, 0.3895, 0.5467, 0.3917, 0.4775, 0.459, 0.4826, 0.6201, 0.4091, 0.63, 0.4221, 0.5776, 0.3502, 0.6214, 0.3514, 0.5696, 0.4221, 0.5776, 0.0005045, 0.4455, 0.05241, 0.4411, 0.0401, 0.4923, 0.05241, 0.4411, 0.09304, 0.4558, 0.0401, 0.4923, 0.09304, 0.4558, 0.1625, 0.3995, 0.1372, 0.5002, 0.9013, 0.6878, 0.8027, 0.6872, 0.7963, 0.6288, 0.4227, 0.3879, 0.4613, 0.3244, 0.4726, 0.3895, 0.4091, 0.63, 0.3502, 0.6214, 0.4221, 0.5776, 0.4091, 0.63, 0.3644, 0.691, 0.3502, 0.6214, 0.003824, 0.3697, 0.05161, 0.401, 0.0005045, 0.4455, 0.05241, 0.4411, 0.05161, 0.401, 0.09304, 0.4558, 0.05161, 0.401, 0.1625, 0.3995, 0.09304, 0.4558, 0.3768, 0.4396, 0.418, 0.4423, 0.4157, 0.4832, 0.3768, 0.4396, 0.4227, 0.3879, 0.418, 0.4423, 0.36, 0.3474, 0.4092, 0.3156, 0.4227, 0.3879, 0.4092, 0.3156, 0.4613, 0.3244, 0.4227, 0.3879, 0.4187, 0.713, 0.3644, 0.691, 0.4344, 0.6641, 0.4187, 0.713, 0.374, 0.7541, 0.3644, 0.691, 0.07028, 0.3564, 0.05161, 0.401, 0.003824, 0.3697, 0.07028, 0.3564, 0.1625, 0.3995, 0.05161, 0.401, 0.3768, 0.4396, 0.36, 0.3474, 0.4227, 0.3879, 0.9037, 0.7855, 0.8572, 0.7645, 0.9013, 0.6878, 0.6262, 0.4097, 0.6955, 0.374, 0.6898, 0.471, 0.6955, 0.374, 0.6262, 0.4097, 0.632, 0.2965, 0.3381, 0.4503, 0.3381, 0.5559, 0.2917, 0.4841, 0.632, 0.2965, 0.6095, 0.3362, 0.5649, 0.3139, 0.2483, 0.4857, 0.2797, 0.5399, 0.213, 0.5116, 0.5408, 0.2949, 0.5273, 0.23, 0.5768, 0.2349, 0.2483, 0.4857, 0.213, 0.5116, 0.2208, 0.437, 0.2657, 0.4222, 0.2208, 0.437, 0.2516, 0.3614, 0.6262, 0.4097, 0.647, 0.5192, 0.5798, 0.4944, 0.6268, 0.171, 0.5606, 0.1932, 0.5824, 0.1381, 0.5901, 0.01256, 0.6289, 0.07185, 0.5825, 0.06805, 0.6289, 0.07185, 0.5824, 0.1381, 0.5825, 0.06805, 0.6289, 0.07185, 0.6268, 0.171, 0.5824, 0.1381, 0.5824, 0.1381, 0.5169, 0.1172, 0.5825, 0.06805, 0.5824, 0.1381, 0.5606, 0.1932, 0.5169, 0.1172, 0.5606, 0.1932, 0.4986, 0.1827, 0.5169, 0.1172, 0.5169, 0.1172, 0.5469, 0.064, 0.5825, 0.06805, 0.5477, 0.4402, 0.6262, 0.4097, 0.5798, 0.4944, 0.5469, 0.064, 0.5901, 0.01256, 0.5825, 0.06805, 0.6354, 0.0005045, 0.6289, 0.07185, 0.5901, 0.01256, 0.2516, 0.3614, 0.2208, 0.437, 0.1825, 0.3821, 0.2208, 0.437, 0.1635, 0.4778, 0.1825, 0.3821, 0.2208, 0.437, 0.213, 0.5116, 0.1635, 0.4778, 0.5768, 0.2349, 0.5606, 0.1932, 0.6268, 0.171, 0.5768, 0.2349, 0.5273, 0.23, 0.5606, 0.1932, 0.5273, 0.23, 0.4986, 0.1827, 0.5606, 0.1932, 0.5535, 0.3711, 0.6262, 0.4097, 0.5477, 0.4402, 0.6262, 0.4097, 0.6898, 0.471, 0.647, 0.5192, 0.2657, 0.4222, 0.2483, 0.4857, 0.2208, 0.437, 0.6354, 0.2301, 0.5768, 0.2349, 0.6268, 0.171, 0.6354, 0.2301, 0.5991, 0.2898, 0.5768, 0.2349, 0.5991, 0.2898, 0.5408, 0.2949, 0.5768, 0.2349, 0.5649, 0.3139, 0.6095, 0.3362, 0.5535, 0.3711, 0.6095, 0.3362, 0.6262, 0.4097, 0.5535, 0.3711, 0.6898, 0.471, 0.6955, 0.519, 0.647, 0.5192, 0.2993, 0.3564, 0.2657, 0.4222, 0.2516, 0.3614, 0.3381, 0.4503, 0.2917, 0.4841, 0.2657, 0.4222, 0.2917, 0.4841, 0.2483, 0.4857, 0.2657, 0.4222, 0.2917, 0.4841, 0.2797, 0.5399, 0.2483, 0.4857, 0.2917, 0.4841, 0.3381, 0.5559, 0.2797, 0.5399, 0.632, 0.2965, 0.6262, 0.4097, 0.6095, 0.3362, 0.2993, 0.3564, 0.3381, 0.4503, 0.2657, 0.4222, 0.2339, 0.3477, 0.2403, 0.2929, 0.2677, 0.2995, 0.2655, 0.3549, 0.08791, 0.2869, 0.1242, 0.242, 0.1516, 0.2592, 0.1205, 0.3039, 0.2997, 0.3554, 0.2934, 0.3001, 0.3288, 0.296, 0.3492, 0.3425, 0.0005045, 0.1338, 0.04744, 0.1292, 0.06345, 0.173, 0.0144, 0.196, 0.0144, 0.196, 0.06345, 0.173, 0.09608, 0.2144, 0.05092, 0.2528, 0.05092, 0.2528, 0.09608, 0.2144, 0.1242, 0.242, 0.08791, 0.2869, 0.1205, 0.3039, 0.1516, 0.2592, 0.1742, 0.2704, 0.1477, 0.3157, 0.1477, 0.3157, 0.1742, 0.2704, 0.2106, 0.2857, 0.1916, 0.3366, 0.1916, 0.3366, 0.2106, 0.2857, 0.2403, 0.2929, 0.2339, 0.3477, 0.2655, 0.3549, 0.2677, 0.2995, 0.2934, 0.3001, 0.2997, 0.3554])
me_cylinder.materials.append(mat_trunk)
me_cylinder.materials.append(mat_leaves)
me_cylinder.use_remesh_preserve_volume = False
me_cylinder.use_remesh_preserve_attributes = False
me_cylinder.use_mirror_vertex_groups = False
me_cylinder.update()

# ---- objects
ob_tree_1 = bpy.data.objects.new('Tree 1', me_cylinder)

# ---- transforms, parenting, visibility, modifiers, constraints
ob_tree_1.location = (0.0, 0.0, 0.0)
ob_tree_1.lineart.crease_threshold = 0.0
_m = ob_tree_1.modifiers.new('Decimate', 'DECIMATE')

# ---- collection membership
col_collection.objects.link(ob_tree_1)

# ---- scene / render settings (as saved in the file)
scene.frame_start = 1; scene.frame_end = 250; scene.frame_set(1)
scene.render.engine = 'BLENDER_EEVEE_NEXT'
scene.cycles.use_denoising = False
scene.cycles.samples = 128
scene.cycles.sampling_pattern = 'TABULATED_SOBOL'
scene.cycles.use_adaptive_sampling = False
scene.cycles.use_light_tree = False
scene.view_settings.view_transform = 'Filmic'
bpy.context.view_layer.update()

# ---- added for rendering (the .blend has no active camera and no usable light): camera, sun
cam_auto = bpy.data.cameras.new('AutoCamera')
cam_auto.lens = 50.0
cam_auto.sensor_width = 36.0
cam_auto.clip_end = 1000.0
ob_auto_camera = bpy.data.objects.new('AutoCamera', cam_auto)
scene.collection.objects.link(ob_auto_camera)
ob_auto_camera.location = (8.64287, -10.3835, 10.3996)
ob_auto_camera.rotation_euler = (1.09748, -7.21219e-08, 0.694738)
scene.camera = ob_auto_camera
light_auto_sun = bpy.data.lights.new('AutoSun', 'SUN')
light_auto_sun.energy = 3.0
light_auto_sun.angle = 0.0523599
ob_auto_sun = bpy.data.objects.new('AutoSun', light_auto_sun)
scene.collection.objects.link(ob_auto_sun)
ob_auto_sun.rotation_euler = (0.872665, 0.174533, 0.523599)
bpy.context.view_layer.update()

